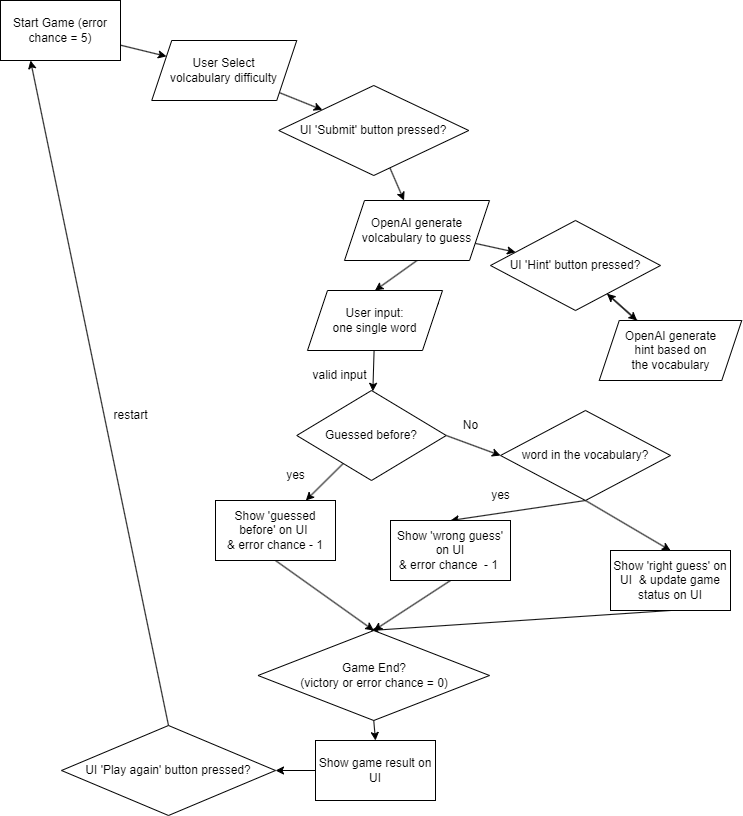

The diagram above was exported from draw.io. Its source (the exported page's mxGraphModel, read from the mxfile embedded in the PNG):
<mxGraphModel dx="2276" dy="856" grid="1" gridSize="10" guides="1" tooltips="1" connect="1" arrows="1" fold="1" page="1" pageScale="1" pageWidth="850" pageHeight="1100" math="0" shadow="0">
  <root>
    <mxCell id="0" />
    <mxCell id="1" parent="0" />
    <mxCell id="53" value="" style="edgeStyle=none;html=1;" edge="1" parent="1" source="14" target="16">
      <mxGeometry relative="1" as="geometry" />
    </mxCell>
    <mxCell id="14" value="Start Game (error chance = 5)" style="rounded=0;whiteSpace=wrap;html=1;" vertex="1" parent="1">
      <mxGeometry x="50" y="260" width="120" height="60" as="geometry" />
    </mxCell>
    <mxCell id="51" value="" style="edgeStyle=none;html=1;" edge="1" parent="1" source="16" target="18">
      <mxGeometry relative="1" as="geometry" />
    </mxCell>
    <mxCell id="16" value="User Select &lt;br&gt;volcabulary difficulty" style="shape=parallelogram;perimeter=parallelogramPerimeter;whiteSpace=wrap;html=1;fixedSize=1;" vertex="1" parent="1">
      <mxGeometry x="201.25" y="300" width="145" height="60" as="geometry" />
    </mxCell>
    <mxCell id="52" value="" style="edgeStyle=none;html=1;" edge="1" parent="1" source="18" target="20">
      <mxGeometry relative="1" as="geometry" />
    </mxCell>
    <mxCell id="18" value="UI 'Submit' button pressed?" style="rhombus;whiteSpace=wrap;html=1;" vertex="1" parent="1">
      <mxGeometry x="328.25" y="345" width="190" height="90" as="geometry" />
    </mxCell>
    <mxCell id="48" value="" style="edgeStyle=none;html=1;" edge="1" parent="1" source="20" target="26">
      <mxGeometry relative="1" as="geometry" />
    </mxCell>
    <mxCell id="54" style="edgeStyle=none;html=1;exitX=0.5;exitY=1;exitDx=0;exitDy=0;entryX=0.5;entryY=0;entryDx=0;entryDy=0;" edge="1" parent="1" source="20" target="31">
      <mxGeometry relative="1" as="geometry" />
    </mxCell>
    <mxCell id="20" value="OpenAI generate volcabulary to guess" style="shape=parallelogram;perimeter=parallelogramPerimeter;whiteSpace=wrap;html=1;fixedSize=1;" vertex="1" parent="1">
      <mxGeometry x="394" y="460" width="145" height="60" as="geometry" />
    </mxCell>
    <mxCell id="49" value="" style="edgeStyle=none;html=1;" edge="1" parent="1" source="26" target="28">
      <mxGeometry relative="1" as="geometry" />
    </mxCell>
    <mxCell id="26" value="UI 'Hint' button pressed?" style="rhombus;whiteSpace=wrap;html=1;" vertex="1" parent="1">
      <mxGeometry x="540" y="480" width="170" height="90" as="geometry" />
    </mxCell>
    <mxCell id="50" value="" style="edgeStyle=none;html=1;" edge="1" parent="1" source="28" target="26">
      <mxGeometry relative="1" as="geometry" />
    </mxCell>
    <mxCell id="28" value="OpenAI generate &lt;br&gt;hint based on &lt;br&gt;the vocabulary" style="shape=parallelogram;perimeter=parallelogramPerimeter;whiteSpace=wrap;html=1;fixedSize=1;" vertex="1" parent="1">
      <mxGeometry x="648.75" y="580" width="142.5" height="60" as="geometry" />
    </mxCell>
    <mxCell id="40" style="edgeStyle=none;html=1;exitX=1;exitY=0.25;exitDx=0;exitDy=0;" edge="1" parent="1" source="31">
      <mxGeometry relative="1" as="geometry">
        <mxPoint x="480.0000000000001" y="560" as="targetPoint" />
      </mxGeometry>
    </mxCell>
    <mxCell id="47" value="" style="edgeStyle=none;html=1;" edge="1" parent="1" source="31" target="32">
      <mxGeometry relative="1" as="geometry" />
    </mxCell>
    <mxCell id="31" value="User input: &lt;br&gt;one single word" style="shape=parallelogram;perimeter=parallelogramPerimeter;whiteSpace=wrap;html=1;fixedSize=1;" vertex="1" parent="1">
      <mxGeometry x="357" y="550" width="135" height="60" as="geometry" />
    </mxCell>
    <mxCell id="39" style="edgeStyle=none;html=1;exitX=1;exitY=0.5;exitDx=0;exitDy=0;entryX=0;entryY=0.5;entryDx=0;entryDy=0;" edge="1" parent="1" source="32" target="38">
      <mxGeometry relative="1" as="geometry" />
    </mxCell>
    <mxCell id="46" value="" style="edgeStyle=none;html=1;" edge="1" parent="1" source="32" target="35">
      <mxGeometry relative="1" as="geometry" />
    </mxCell>
    <mxCell id="32" value="Guessed before?" style="rhombus;whiteSpace=wrap;html=1;" vertex="1" parent="1">
      <mxGeometry x="346.25" y="650" width="149.5" height="90" as="geometry" />
    </mxCell>
    <mxCell id="72" style="edgeStyle=none;html=1;exitX=0.5;exitY=1;exitDx=0;exitDy=0;entryX=0.5;entryY=0;entryDx=0;entryDy=0;" edge="1" parent="1" source="35" target="69">
      <mxGeometry relative="1" as="geometry" />
    </mxCell>
    <mxCell id="35" value="Show 'guessed before' on UI&amp;nbsp;&lt;br&gt;&amp;amp; error chance - 1" style="rounded=0;whiteSpace=wrap;html=1;" vertex="1" parent="1">
      <mxGeometry x="265" y="760" width="120" height="60" as="geometry" />
    </mxCell>
    <mxCell id="37" value="No" style="text;html=1;align=center;verticalAlign=middle;resizable=0;points=[];autosize=1;strokeColor=none;fillColor=none;" vertex="1" parent="1">
      <mxGeometry x="500" y="670" width="40" height="30" as="geometry" />
    </mxCell>
    <mxCell id="56" style="edgeStyle=none;html=1;exitX=0.5;exitY=1;exitDx=0;exitDy=0;entryX=0.5;entryY=0;entryDx=0;entryDy=0;" edge="1" parent="1" source="38" target="55">
      <mxGeometry relative="1" as="geometry" />
    </mxCell>
    <mxCell id="63" style="edgeStyle=none;html=1;exitX=0.5;exitY=1;exitDx=0;exitDy=0;entryX=0.5;entryY=0;entryDx=0;entryDy=0;" edge="1" parent="1" source="38" target="60">
      <mxGeometry relative="1" as="geometry" />
    </mxCell>
    <mxCell id="38" value="word in the vocabulary?" style="rhombus;whiteSpace=wrap;html=1;" vertex="1" parent="1">
      <mxGeometry x="550" y="670" width="170" height="90" as="geometry" />
    </mxCell>
    <mxCell id="42" value="valid input" style="text;html=1;align=center;verticalAlign=middle;resizable=0;points=[];autosize=1;strokeColor=none;fillColor=none;" vertex="1" parent="1">
      <mxGeometry x="348.5" y="620" width="80" height="30" as="geometry" />
    </mxCell>
    <mxCell id="45" value="yes" style="text;html=1;align=center;verticalAlign=middle;resizable=0;points=[];autosize=1;strokeColor=none;fillColor=none;" vertex="1" parent="1">
      <mxGeometry x="530.25" y="740" width="40" height="30" as="geometry" />
    </mxCell>
    <mxCell id="74" style="edgeStyle=none;html=1;exitX=0.5;exitY=1;exitDx=0;exitDy=0;" edge="1" parent="1" source="55">
      <mxGeometry relative="1" as="geometry">
        <mxPoint x="420.0000000000001" y="890" as="targetPoint" />
      </mxGeometry>
    </mxCell>
    <mxCell id="55" value="Show 'right guess' on UI&amp;nbsp; &amp;amp; update game status on UI" style="rounded=0;whiteSpace=wrap;html=1;" vertex="1" parent="1">
      <mxGeometry x="660" y="810" width="120" height="60" as="geometry" />
    </mxCell>
    <mxCell id="57" value="yes" style="text;html=1;align=center;verticalAlign=middle;resizable=0;points=[];autosize=1;strokeColor=none;fillColor=none;" vertex="1" parent="1">
      <mxGeometry x="325" y="720" width="40" height="30" as="geometry" />
    </mxCell>
    <mxCell id="73" style="edgeStyle=none;html=1;exitX=0.5;exitY=1;exitDx=0;exitDy=0;entryX=0.5;entryY=0;entryDx=0;entryDy=0;" edge="1" parent="1" source="60" target="69">
      <mxGeometry relative="1" as="geometry" />
    </mxCell>
    <mxCell id="60" value="Show 'wrong guess' on UI&lt;br&gt;&amp;amp; error chance&amp;nbsp; - 1&amp;nbsp;" style="rounded=0;whiteSpace=wrap;html=1;" vertex="1" parent="1">
      <mxGeometry x="440" y="780" width="120" height="60" as="geometry" />
    </mxCell>
    <mxCell id="78" style="edgeStyle=none;html=1;exitX=0.5;exitY=1;exitDx=0;exitDy=0;entryX=0.5;entryY=0;entryDx=0;entryDy=0;" edge="1" parent="1" source="69" target="77">
      <mxGeometry relative="1" as="geometry" />
    </mxCell>
    <mxCell id="69" value="Game End? &lt;br&gt;(victory or error chance = 0)" style="rhombus;whiteSpace=wrap;html=1;" vertex="1" parent="1">
      <mxGeometry x="307.5" y="890" width="231.5" height="90" as="geometry" />
    </mxCell>
    <mxCell id="83" style="edgeStyle=none;html=1;exitX=0.5;exitY=0;exitDx=0;exitDy=0;entryX=0.25;entryY=1;entryDx=0;entryDy=0;" edge="1" parent="1" source="71" target="14">
      <mxGeometry relative="1" as="geometry" />
    </mxCell>
    <mxCell id="71" value="UI 'Play again' button pressed?" style="rhombus;whiteSpace=wrap;html=1;" vertex="1" parent="1">
      <mxGeometry x="111" y="985" width="214" height="90" as="geometry" />
    </mxCell>
    <mxCell id="79" style="edgeStyle=none;html=1;exitX=0;exitY=0.5;exitDx=0;exitDy=0;entryX=1;entryY=0.5;entryDx=0;entryDy=0;" edge="1" parent="1" source="77" target="71">
      <mxGeometry relative="1" as="geometry" />
    </mxCell>
    <mxCell id="77" value="Show game result on UI" style="rounded=0;whiteSpace=wrap;html=1;" vertex="1" parent="1">
      <mxGeometry x="365" y="1000" width="120" height="60" as="geometry" />
    </mxCell>
    <mxCell id="84" value="restart" style="text;html=1;align=center;verticalAlign=middle;resizable=0;points=[];autosize=1;strokeColor=none;fillColor=none;" vertex="1" parent="1">
      <mxGeometry x="150" y="660" width="60" height="30" as="geometry" />
    </mxCell>
  </root>
</mxGraphModel>